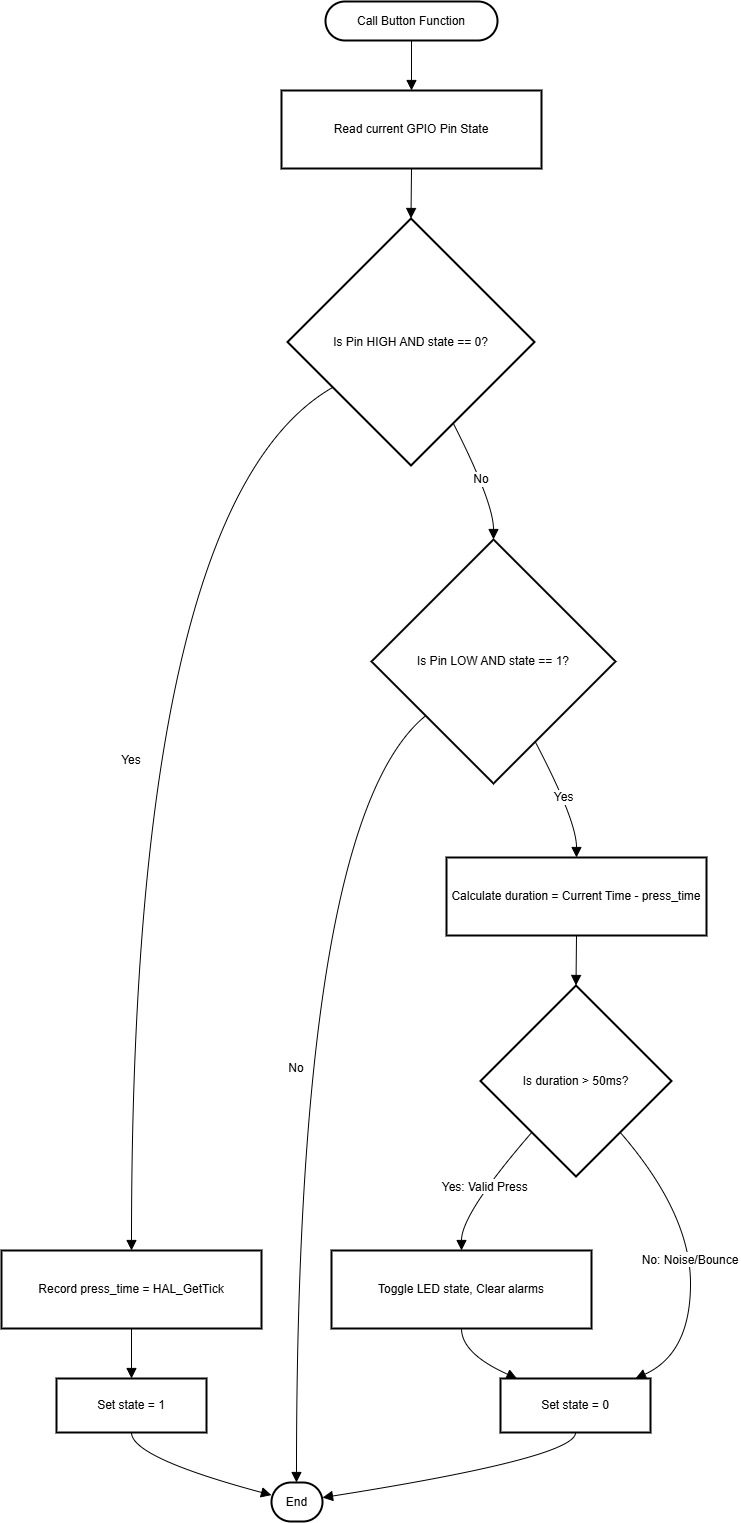

The diagram above was exported from draw.io. Its source (the exported page's mxGraphModel, read from the mxfile embedded in the PNG):
<mxGraphModel dx="856" dy="1060" grid="0" gridSize="10" guides="1" tooltips="1" connect="1" arrows="1" fold="1" page="0" pageScale="1" pageWidth="827" pageHeight="1169" math="0" shadow="0">
  <root>
    <mxCell id="0" />
    <mxCell id="1" parent="0" />
    <mxCell id="fUzLpUcCBhy8vraFQNKY-71" parent="1" style="rounded=1;whiteSpace=wrap;arcSize=50;strokeWidth=2;" value="Call Button Function" vertex="1">
      <mxGeometry height="39" width="172" x="344" y="20" as="geometry" />
    </mxCell>
    <mxCell id="fUzLpUcCBhy8vraFQNKY-72" parent="1" style="whiteSpace=wrap;strokeWidth=2;" value="Read current GPIO Pin State" vertex="1">
      <mxGeometry height="78" width="260" x="300" y="109" as="geometry" />
    </mxCell>
    <mxCell id="fUzLpUcCBhy8vraFQNKY-73" parent="1" style="rhombus;strokeWidth=2;whiteSpace=wrap;" value="Is Pin HIGH AND state == 0?" vertex="1">
      <mxGeometry height="247" width="247" x="306" y="237" as="geometry" />
    </mxCell>
    <mxCell id="fUzLpUcCBhy8vraFQNKY-74" parent="1" style="whiteSpace=wrap;strokeWidth=2;" value="Record press_time = HAL_GetTick" vertex="1">
      <mxGeometry height="78" width="260" x="20" y="1269" as="geometry" />
    </mxCell>
    <mxCell id="fUzLpUcCBhy8vraFQNKY-75" parent="1" style="whiteSpace=wrap;strokeWidth=2;" value="Set state = 1" vertex="1">
      <mxGeometry height="54" width="150" x="75" y="1397" as="geometry" />
    </mxCell>
    <mxCell id="fUzLpUcCBhy8vraFQNKY-76" parent="1" style="rounded=1;whiteSpace=wrap;arcSize=50;strokeWidth=2;" value="End" vertex="1">
      <mxGeometry height="39" width="51" x="290" y="1501" as="geometry" />
    </mxCell>
    <mxCell id="fUzLpUcCBhy8vraFQNKY-77" parent="1" style="rhombus;strokeWidth=2;whiteSpace=wrap;" value="Is Pin LOW AND state == 1?" vertex="1">
      <mxGeometry height="244" width="244" x="390" y="558" as="geometry" />
    </mxCell>
    <mxCell id="fUzLpUcCBhy8vraFQNKY-78" parent="1" style="whiteSpace=wrap;strokeWidth=2;" value="Calculate duration = Current Time - press_time" vertex="1">
      <mxGeometry height="78" width="260" x="465" y="876" as="geometry" />
    </mxCell>
    <mxCell id="fUzLpUcCBhy8vraFQNKY-79" parent="1" style="rhombus;strokeWidth=2;whiteSpace=wrap;" value="Is duration &gt; 50ms?" vertex="1">
      <mxGeometry height="191" width="191" x="499" y="1004" as="geometry" />
    </mxCell>
    <mxCell id="fUzLpUcCBhy8vraFQNKY-80" parent="1" style="whiteSpace=wrap;strokeWidth=2;" value="Toggle LED state, Clear alarms" vertex="1">
      <mxGeometry height="78" width="260" x="350" y="1269" as="geometry" />
    </mxCell>
    <mxCell id="fUzLpUcCBhy8vraFQNKY-81" parent="1" style="whiteSpace=wrap;strokeWidth=2;" value="Set state = 0" vertex="1">
      <mxGeometry height="54" width="150" x="519" y="1397" as="geometry" />
    </mxCell>
    <mxCell id="fUzLpUcCBhy8vraFQNKY-82" edge="1" parent="1" source="fUzLpUcCBhy8vraFQNKY-71" style="curved=1;startArrow=none;endArrow=block;exitX=0.5;exitY=1;entryX=0.5;entryY=0;rounded=0;fontSize=12;startSize=8;endSize=8;" target="fUzLpUcCBhy8vraFQNKY-72" value="">
      <mxGeometry relative="1" as="geometry">
        <Array as="points" />
      </mxGeometry>
    </mxCell>
    <mxCell id="fUzLpUcCBhy8vraFQNKY-83" edge="1" parent="1" source="fUzLpUcCBhy8vraFQNKY-72" style="curved=1;startArrow=none;endArrow=block;exitX=0.5;exitY=1;entryX=0.5;entryY=0;rounded=0;fontSize=12;startSize=8;endSize=8;" target="fUzLpUcCBhy8vraFQNKY-73" value="">
      <mxGeometry relative="1" as="geometry">
        <Array as="points" />
      </mxGeometry>
    </mxCell>
    <mxCell id="fUzLpUcCBhy8vraFQNKY-84" edge="1" parent="1" source="fUzLpUcCBhy8vraFQNKY-73" style="curved=1;startArrow=none;endArrow=block;exitX=0;exitY=0.79;entryX=0.5;entryY=0;rounded=0;fontSize=12;startSize=8;endSize=8;" target="fUzLpUcCBhy8vraFQNKY-74" value="Yes">
      <mxGeometry relative="1" as="geometry">
        <Array as="points">
          <mxPoint x="150" y="521" />
        </Array>
      </mxGeometry>
    </mxCell>
    <mxCell id="fUzLpUcCBhy8vraFQNKY-85" edge="1" parent="1" source="fUzLpUcCBhy8vraFQNKY-74" style="curved=1;startArrow=none;endArrow=block;exitX=0.5;exitY=1;entryX=0.5;entryY=0;rounded=0;fontSize=12;startSize=8;endSize=8;" target="fUzLpUcCBhy8vraFQNKY-75" value="">
      <mxGeometry relative="1" as="geometry">
        <Array as="points" />
      </mxGeometry>
    </mxCell>
    <mxCell id="fUzLpUcCBhy8vraFQNKY-86" edge="1" parent="1" source="fUzLpUcCBhy8vraFQNKY-75" style="curved=1;startArrow=none;endArrow=block;exitX=0.5;exitY=1;entryX=-0.01;entryY=0.32;rounded=0;fontSize=12;startSize=8;endSize=8;" target="fUzLpUcCBhy8vraFQNKY-76" value="">
      <mxGeometry relative="1" as="geometry">
        <Array as="points">
          <mxPoint x="150" y="1476" />
        </Array>
      </mxGeometry>
    </mxCell>
    <mxCell id="fUzLpUcCBhy8vraFQNKY-87" edge="1" parent="1" source="fUzLpUcCBhy8vraFQNKY-73" style="curved=1;startArrow=none;endArrow=block;exitX=0.76;exitY=1;entryX=0.5;entryY=0;rounded=0;fontSize=12;startSize=8;endSize=8;" target="fUzLpUcCBhy8vraFQNKY-77" value="No">
      <mxGeometry relative="1" as="geometry">
        <Array as="points">
          <mxPoint x="512" y="521" />
        </Array>
      </mxGeometry>
    </mxCell>
    <mxCell id="fUzLpUcCBhy8vraFQNKY-88" edge="1" parent="1" source="fUzLpUcCBhy8vraFQNKY-77" style="curved=1;startArrow=none;endArrow=block;exitX=0;exitY=0.9;entryX=0.49;entryY=0;rounded=0;fontSize=12;startSize=8;endSize=8;" target="fUzLpUcCBhy8vraFQNKY-76" value="No">
      <mxGeometry relative="1" as="geometry">
        <Array as="points">
          <mxPoint x="315" y="839" />
        </Array>
      </mxGeometry>
    </mxCell>
    <mxCell id="fUzLpUcCBhy8vraFQNKY-89" edge="1" parent="1" source="fUzLpUcCBhy8vraFQNKY-77" style="curved=1;startArrow=none;endArrow=block;exitX=0.76;exitY=1;entryX=0.5;entryY=0;rounded=0;fontSize=12;startSize=8;endSize=8;" target="fUzLpUcCBhy8vraFQNKY-78" value="Yes">
      <mxGeometry relative="1" as="geometry">
        <Array as="points">
          <mxPoint x="595" y="839" />
        </Array>
      </mxGeometry>
    </mxCell>
    <mxCell id="fUzLpUcCBhy8vraFQNKY-90" edge="1" parent="1" source="fUzLpUcCBhy8vraFQNKY-78" style="curved=1;startArrow=none;endArrow=block;exitX=0.5;exitY=1;entryX=0.5;entryY=0;rounded=0;fontSize=12;startSize=8;endSize=8;" target="fUzLpUcCBhy8vraFQNKY-79" value="">
      <mxGeometry relative="1" as="geometry">
        <Array as="points" />
      </mxGeometry>
    </mxCell>
    <mxCell id="fUzLpUcCBhy8vraFQNKY-91" edge="1" parent="1" source="fUzLpUcCBhy8vraFQNKY-79" style="curved=1;startArrow=none;endArrow=block;exitX=0.07;exitY=1;entryX=0.5;entryY=0;rounded=0;fontSize=12;startSize=8;endSize=8;" target="fUzLpUcCBhy8vraFQNKY-80" value="Yes: Valid Press">
      <mxGeometry relative="1" as="geometry">
        <Array as="points">
          <mxPoint x="480" y="1232" />
        </Array>
      </mxGeometry>
    </mxCell>
    <mxCell id="fUzLpUcCBhy8vraFQNKY-92" edge="1" parent="1" source="fUzLpUcCBhy8vraFQNKY-80" style="curved=1;startArrow=none;endArrow=block;exitX=0.5;exitY=1;entryX=0.11;entryY=0;rounded=0;fontSize=12;startSize=8;endSize=8;" target="fUzLpUcCBhy8vraFQNKY-81" value="">
      <mxGeometry relative="1" as="geometry">
        <Array as="points">
          <mxPoint x="480" y="1372" />
        </Array>
      </mxGeometry>
    </mxCell>
    <mxCell id="fUzLpUcCBhy8vraFQNKY-93" edge="1" parent="1" source="fUzLpUcCBhy8vraFQNKY-79" style="curved=1;startArrow=none;endArrow=block;exitX=0.93;exitY=1;entryX=0.9;entryY=0;rounded=0;fontSize=12;startSize=8;endSize=8;" target="fUzLpUcCBhy8vraFQNKY-81" value="No: Noise/Bounce">
      <mxGeometry relative="1" as="geometry">
        <Array as="points">
          <mxPoint x="709" y="1232" />
          <mxPoint x="709" y="1372" />
        </Array>
      </mxGeometry>
    </mxCell>
    <mxCell id="fUzLpUcCBhy8vraFQNKY-94" edge="1" parent="1" source="fUzLpUcCBhy8vraFQNKY-81" style="curved=1;startArrow=none;endArrow=block;exitX=0.5;exitY=1;entryX=0.99;entryY=0.39;rounded=0;fontSize=12;startSize=8;endSize=8;" target="fUzLpUcCBhy8vraFQNKY-76" value="">
      <mxGeometry relative="1" as="geometry">
        <Array as="points">
          <mxPoint x="595" y="1476" />
        </Array>
      </mxGeometry>
    </mxCell>
  </root>
</mxGraphModel>